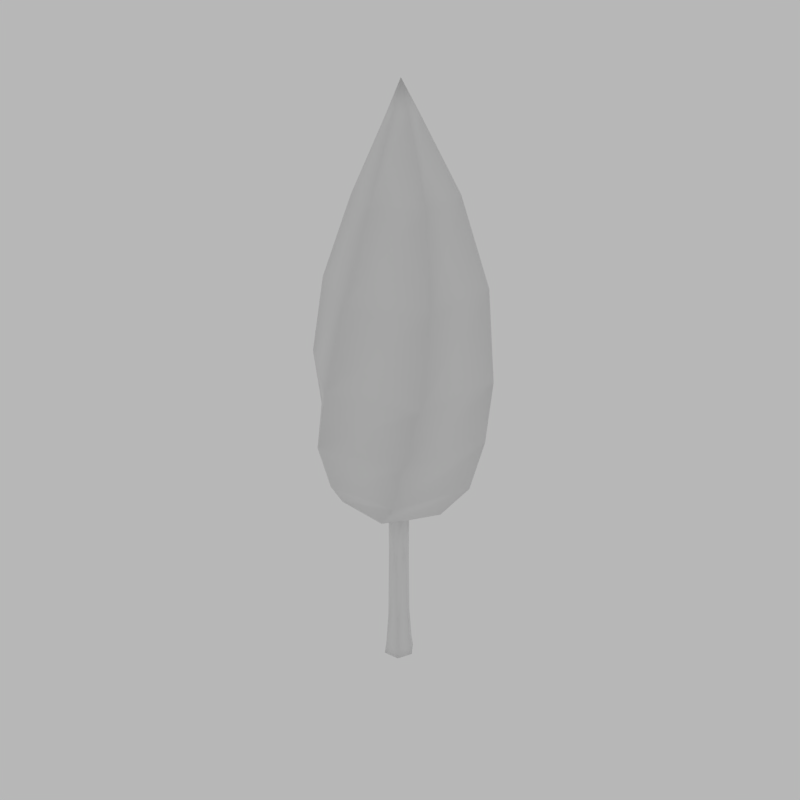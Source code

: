 # Source: treepointy.blend  (saved by Blender 2.79.0; exported with 4.5.12 LTS)
import bpy
from mathutils import Matrix  # noqa: F401  (used for matrix-valued properties, if any)

bpy.ops.wm.read_factory_settings(use_empty=True)
scene = bpy.context.scene
scene.name = 'Scene'

# ---- collections
col_collection_1 = bpy.data.collections.new('Collection 1'); scene.collection.children.link(col_collection_1)

# ---- world
world_world = bpy.data.worlds.new('World'); scene.world = world_world
world_world.use_nodes = True; world_world.node_tree.nodes.clear()
_N = world_world.node_tree.nodes; _L = world_world.node_tree.links
n0 = _N.new('ShaderNodeOutputWorld'); n0.name = 'World Output'; n0.location = (300, 300)
n1 = _N.new('ShaderNodeBackground'); n1.name = 'Background'; n1.location = (110, 300)
n1.inputs[0].default_value = (0.4755, 0.4755, 0.4755, 1.0)
_L.new(n1.outputs[0], n0.inputs[0])
n0.is_active_output = True
world_world.color = (1.0, 1.0, 1.0)
world_world.use_sun_shadow = False
world_world.sun_shadow_jitter_overblur = 0.0
world_world.cycles.sampling_method = 'MANUAL'
world_world.light_settings.distance = 5.0

# ---- meshes
me_cube_029 = bpy.data.meshes.new('Cube.029')
me_cube_029.from_pydata([(-0.08686, 0.1067, -0.00358), (-0.07929, 0.09593, 0.07737), (0.04003, 0.1182, -0.00358), (0.03452, 0.1063, 0.07737), (0.1135, 0.01413, -0.00358), (0.1004, 0.01293, 0.07737), (0.06007, -0.1015, -0.00358), (0.0525, -0.09082, 0.07737), (-0.06682, -0.1131, -0.00358), (-0.06131, -0.1012, 0.07737), (-0.1403, -0.009016, -0.00358), (-0.1272, -0.007824, 0.07737), (0.02752, 0.08555, 0.3145), (-0.06482, 0.07948, 0.3145), (0.07894, 0.008624, 0.3145), (0.03803, -0.07437, 0.3145), (-0.0543, -0.08044, 0.3145), (-0.1057, -0.003514, 0.3145), (0.03937, 0.06002, 0.8056), (-0.03678, 0.07698, 0.8056), (0.06275, -0.01441, 0.8056), (0.009991, -0.07187, 0.8056), (-0.06616, -0.05491, 0.8056), (-0.08954, 0.01952, 0.8056), (0.05598, 0.04261, 1.097), (-0.01339, 0.08266, 1.097), (0.05598, -0.0375, 1.097), (-0.01339, -0.07755, 1.097), (-0.08277, -0.0375, 1.097), (-0.08277, 0.04261, 1.097), (0.2606, 0.3543, 1.288), (-0.1772, 0.4103, 1.275), (0.4315, -0.05322, 1.288), (0.1645, -0.4047, 1.275), (-0.2733, -0.3487, 1.262), (-0.4442, 0.05876, 1.262), (0.2984, 0.5409, 1.499), (-0.2885, 0.5159, 1.472), (0.6147, 0.04467, 1.498), (0.3441, -0.4767, 1.472), (-0.2427, -0.5017, 1.445), (-0.559, -0.005463, 1.445), (0.2236, 0.6534, 1.814), (-0.4505, 0.523, 1.804), (0.674, 0.1348, 1.809), (0.4505, -0.5142, 1.794), (-0.2236, -0.6446, 1.784), (-0.674, -0.126, 1.789), (0.1249, 0.677, 2.189), (-0.5186, 0.4381, 2.204), (0.6538, 0.2388, 2.174), (0.5391, -0.4381, 2.176), (-0.1044, -0.677, 2.192), (-0.6332, -0.2388, 2.206), (0.07887, 0.5907, 2.744), (-0.4503, 0.3307, 2.739), (0.569, 0.2624, 2.745), (0.53, -0.3259, 2.74), (0.0008144, -0.586, 2.734), (-0.4893, -0.2577, 2.734), (0.04762, 0.3721, 3.275), (-0.274, 0.1858, 3.26), (0.3699, 0.1863, 3.285), (0.3706, -0.1858, 3.281), (0.04897, -0.372, 3.267), (-0.2734, -0.1862, 3.256), (0.02697, 0.1045, 3.722), (-0.06819, 0.04774, 3.716), (0.1236, 0.05029, 3.729), (0.1251, -0.06073, 3.729), (0.02992, -0.1175, 3.723), (-0.06671, -0.06327, 3.717), (0.01102, -0.005149, 3.915)], [], [(0, 1, 3, 2), (2, 3, 5, 4), (4, 5, 7, 6), (6, 7, 9, 8), (7, 5, 14, 15), (8, 9, 11, 10), (10, 11, 1, 0), (0, 2, 4, 6, 8, 10), (14, 12, 18, 20), (1, 11, 17, 13), (9, 7, 15, 16), (5, 3, 12, 14), (11, 9, 16, 17), (3, 1, 13, 12), (18, 19, 25, 24), (17, 16, 22, 23), (15, 14, 20, 21), (12, 13, 19, 18), (13, 17, 23, 19), (16, 15, 21, 22), (29, 28, 34, 35), (19, 23, 29, 25), (22, 21, 27, 28), (20, 18, 24, 26), (23, 22, 28, 29), (21, 20, 26, 27), (27, 26, 32, 33), (24, 25, 31, 30), (25, 29, 35, 31), (28, 27, 33, 34), (26, 24, 30, 32), (31, 35, 41, 37), (34, 33, 39, 40), (32, 30, 36, 38), (35, 34, 40, 41), (33, 32, 38, 39), (30, 31, 37, 36), (41, 40, 46, 47), (39, 38, 44, 45), (36, 37, 43, 42), (37, 41, 47, 43), (40, 39, 45, 46), (38, 36, 42, 44), (43, 47, 53, 49), (46, 45, 51, 52), (44, 42, 48, 50), (47, 46, 52, 53), (45, 44, 50, 51), (42, 43, 49, 48), (53, 52, 58, 59), (51, 50, 56, 57), (48, 49, 55, 54), (49, 53, 59, 55), (52, 51, 57, 58), (50, 48, 54, 56), (55, 59, 65, 61), (58, 57, 63, 64), (56, 54, 60, 62), (59, 58, 64, 65), (57, 56, 62, 63), (54, 55, 61, 60), (65, 64, 70, 71), (63, 62, 68, 69), (60, 61, 67, 66), (61, 65, 71, 67), (64, 63, 69, 70), (62, 60, 66, 68), (70, 69, 72), (68, 66, 72), (71, 70, 72), (69, 68, 72), (66, 67, 72), (67, 71, 72)])
me_cube_029.polygons.foreach_set('use_smooth', [True] * 73)
_uv = me_cube_029.uv_layers.new(name='UVMap')
_uv.uv.foreach_set('vector', [0.213, 0.7426, 0.2126, 0.7452, 0.209, 0.7451, 0.209, 0.7425, 0.2892, 0.8821, 0.2896, 0.8791, 0.292, 0.8795, 0.2919, 0.8825, 0.2919, 0.8825, 0.292, 0.8795, 0.2956, 0.8794, 0.2958, 0.8824, 0.2818, 0.8812, 0.2823, 0.8782, 0.2849, 0.8787, 0.2847, 0.8817, 0.2956, 0.8794, 0.292, 0.8795, 0.2924, 0.8706, 0.2952, 0.8706, 0.2847, 0.8817, 0.2849, 0.8787, 0.2884, 0.8786, 0.2886, 0.8816, 0.32, 0.7835, 0.3202, 0.7805, 0.3237, 0.7805, 0.324, 0.7835, 0.2274, 0.8435, 0.2274, 0.8475, 0.2242, 0.8496, 0.2211, 0.8477, 0.2211, 0.8437, 0.2242, 0.8416, 0.2924, 0.8706, 0.2903, 0.8704, 0.2911, 0.8523, 0.2933, 0.8525, 0.3237, 0.7805, 0.3202, 0.7805, 0.3205, 0.7717, 0.3234, 0.7716, 0.2849, 0.8787, 0.2823, 0.8782, 0.2832, 0.8695, 0.2854, 0.8699, 0.292, 0.8795, 0.2896, 0.8791, 0.2903, 0.8704, 0.2924, 0.8706, 0.2884, 0.8786, 0.2849, 0.8787, 0.2854, 0.8699, 0.2882, 0.8698, 0.209, 0.7451, 0.2126, 0.7452, 0.2115, 0.753, 0.2086, 0.7529, 0.2069, 0.7692, 0.2094, 0.7695, 0.2079, 0.7794, 0.2057, 0.7788, 0.2882, 0.8698, 0.2854, 0.8699, 0.2866, 0.8519, 0.2886, 0.8517, 0.2952, 0.8706, 0.2924, 0.8706, 0.2933, 0.8525, 0.2954, 0.8523, 0.2086, 0.7529, 0.2115, 0.753, 0.2094, 0.7695, 0.2069, 0.7692, 0.3234, 0.7716, 0.3205, 0.7717, 0.3214, 0.7534, 0.3236, 0.7534, 0.2854, 0.8699, 0.2832, 0.8695, 0.2844, 0.8516, 0.2866, 0.8519, 0.7568, 0.8648, 0.7575, 0.8619, 0.7685, 0.8492, 0.7721, 0.8654, 0.3236, 0.7534, 0.3214, 0.7534, 0.3222, 0.7426, 0.324, 0.7425, 0.2866, 0.8519, 0.2844, 0.8516, 0.2851, 0.8411, 0.2876, 0.8412, 0.2933, 0.8525, 0.2911, 0.8523, 0.2916, 0.8417, 0.2941, 0.8418, 0.3214, 0.7534, 0.3193, 0.7533, 0.3198, 0.7426, 0.3222, 0.7426, 0.2954, 0.8523, 0.2933, 0.8525, 0.2941, 0.8418, 0.2958, 0.8415, 0.755, 0.8598, 0.752, 0.8606, 0.7384, 0.8527, 0.7516, 0.8429, 0.6741, 0.7457, 0.677, 0.7466, 0.6831, 0.7602, 0.6653, 0.7587, 0.677, 0.7466, 0.6798, 0.7461, 0.6939, 0.7544, 0.6831, 0.7602, 0.7575, 0.8619, 0.755, 0.8598, 0.7516, 0.8429, 0.7685, 0.8492, 0.752, 0.8606, 0.7513, 0.8635, 0.742, 0.8688, 0.7384, 0.8527, 0.8182, 0.8236, 0.8018, 0.8264, 0.7973, 0.8184, 0.8203, 0.8142, 0.7685, 0.8492, 0.7516, 0.8429, 0.7463, 0.8347, 0.7696, 0.8398, 0.6582, 0.7515, 0.6653, 0.7587, 0.6631, 0.7709, 0.6501, 0.7619, 0.7317, 0.8265, 0.7159, 0.8252, 0.7125, 0.8166, 0.7351, 0.8192, 0.7519, 0.6994, 0.7682, 0.6991, 0.7736, 0.7083, 0.7505, 0.7077, 0.6653, 0.7587, 0.6831, 0.7602, 0.687, 0.7708, 0.6631, 0.7709, 0.7351, 0.8192, 0.7125, 0.8166, 0.7111, 0.8008, 0.7384, 0.8046, 0.7505, 0.7077, 0.7736, 0.7083, 0.7776, 0.7228, 0.7498, 0.7223, 0.6631, 0.7709, 0.687, 0.7708, 0.6925, 0.7857, 0.6651, 0.7867, 0.8203, 0.8142, 0.7973, 0.8184, 0.7897, 0.8029, 0.8173, 0.7991, 0.7696, 0.8398, 0.7463, 0.8347, 0.7444, 0.8259, 0.7721, 0.8277, 0.6501, 0.7619, 0.6631, 0.7709, 0.6651, 0.7867, 0.6466, 0.7767, 0.8173, 0.7991, 0.7897, 0.8029, 0.7835, 0.7834, 0.8113, 0.7807, 0.7111, 0.8008, 0.6939, 0.7935, 0.6964, 0.7748, 0.71, 0.7808, 0.6466, 0.7767, 0.6651, 0.7867, 0.6679, 0.8036, 0.6463, 0.7945, 0.7384, 0.8046, 0.7111, 0.8008, 0.71, 0.7808, 0.7377, 0.785, 0.7498, 0.7223, 0.7776, 0.7228, 0.7815, 0.7404, 0.7535, 0.7401, 0.6651, 0.7867, 0.6925, 0.7857, 0.6939, 0.8019, 0.6679, 0.8036, 0.7377, 0.785, 0.71, 0.7808, 0.7137, 0.7545, 0.7372, 0.7591, 0.7535, 0.7401, 0.7815, 0.7404, 0.7815, 0.7679, 0.7577, 0.7671, 0.6679, 0.8036, 0.6939, 0.8019, 0.6893, 0.8233, 0.6679, 0.8265, 0.8113, 0.7807, 0.7835, 0.7834, 0.7815, 0.7579, 0.805, 0.7554, 0.7384, 0.7438, 0.7535, 0.7401, 0.7577, 0.7671, 0.7427, 0.7691, 0.6463, 0.7945, 0.6679, 0.8036, 0.6679, 0.8265, 0.6478, 0.8199, 0.805, 0.7554, 0.7815, 0.7579, 0.7837, 0.732, 0.7983, 0.7305, 0.7427, 0.7691, 0.7577, 0.7671, 0.7617, 0.7937, 0.7515, 0.7944, 0.6478, 0.8199, 0.6679, 0.8265, 0.6673, 0.8461, 0.6541, 0.8427, 0.7372, 0.7591, 0.7137, 0.7545, 0.7223, 0.7291, 0.7369, 0.7327, 0.7577, 0.7671, 0.7815, 0.7679, 0.7765, 0.7944, 0.7617, 0.7937, 0.8203, 0.7523, 0.805, 0.7554, 0.7983, 0.7305, 0.8087, 0.728, 0.7369, 0.7327, 0.7223, 0.7291, 0.7333, 0.7079, 0.7376, 0.7091, 0.7617, 0.7937, 0.7765, 0.7944, 0.7688, 0.8165, 0.7644, 0.8164, 0.8087, 0.728, 0.7983, 0.7305, 0.7925, 0.7086, 0.7957, 0.7078, 0.7983, 0.7305, 0.7837, 0.732, 0.7882, 0.709, 0.7925, 0.7086, 0.7515, 0.7944, 0.7617, 0.7937, 0.7644, 0.8164, 0.7613, 0.8165, 0.6541, 0.8427, 0.6673, 0.8461, 0.6666, 0.8612, 0.6626, 0.8603, 0.7613, 0.8165, 0.7644, 0.8164, 0.7655, 0.8259, 0.6626, 0.8603, 0.6666, 0.8612, 0.6666, 0.8678, 0.7376, 0.7091, 0.7333, 0.7079, 0.7384, 0.6991, 0.7644, 0.8164, 0.7688, 0.8165, 0.7655, 0.8259, 0.7957, 0.7078, 0.7925, 0.7086, 0.7902, 0.6991, 0.7925, 0.7086, 0.7882, 0.709, 0.7902, 0.6991])
_ca = me_cube_029.color_attributes.new('Col', 'BYTE_COLOR', 'CORNER')
_ca.data.foreach_set('color', [1.0, 1.0, 1.0, 1.0, 1.0, 1.0, 1.0, 1.0, 1.0, 1.0, 1.0, 1.0, 1.0, 1.0, 1.0, 1.0, 1.0, 1.0, 1.0, 1.0, 1.0, 1.0, 1.0, 1.0, 1.0, 1.0, 1.0, 1.0, 1.0, 1.0, 1.0, 1.0, 1.0, 1.0, 1.0, 1.0, 1.0, 1.0, 1.0, 1.0, 1.0, 1.0, 1.0, 1.0, 1.0, 1.0, 1.0, 1.0, 1.0, 1.0, 1.0, 1.0, 1.0, 1.0, 1.0, 1.0, 1.0, 1.0, 1.0, 1.0, 1.0, 1.0, 1.0, 1.0, 1.0, 1.0, 1.0, 1.0, 1.0, 1.0, 1.0, 1.0, 1.0, 1.0, 1.0, 1.0, 1.0, 1.0, 1.0, 1.0, 1.0, 1.0, 1.0, 1.0, 1.0, 1.0, 1.0, 1.0, 1.0, 1.0, 1.0, 1.0, 1.0, 1.0, 1.0, 1.0, 1.0, 1.0, 1.0, 1.0, 1.0, 1.0, 1.0, 1.0, 1.0, 1.0, 1.0, 1.0, 1.0, 1.0, 1.0, 1.0, 1.0, 1.0, 1.0, 1.0, 1.0, 1.0, 1.0, 1.0, 1.0, 1.0, 1.0, 1.0, 1.0, 1.0, 1.0, 1.0, 1.0, 1.0, 1.0, 1.0, 1.0, 1.0, 1.0, 1.0, 1.0, 1.0, 1.0, 1.0, 1.0, 1.0, 1.0, 1.0, 1.0, 1.0, 1.0, 1.0, 1.0, 1.0, 1.0, 1.0, 1.0, 1.0, 1.0, 1.0, 1.0, 1.0, 1.0, 1.0, 1.0, 1.0, 1.0, 1.0, 1.0, 1.0, 1.0, 1.0, 1.0, 1.0, 1.0, 1.0, 1.0, 1.0, 1.0, 1.0, 1.0, 1.0, 1.0, 1.0, 1.0, 1.0, 1.0, 1.0, 1.0, 1.0, 1.0, 1.0, 1.0, 1.0, 1.0, 1.0, 1.0, 1.0, 1.0, 1.0, 1.0, 1.0, 1.0, 1.0, 1.0, 1.0, 1.0, 1.0, 1.0, 1.0, 1.0, 1.0, 1.0, 1.0, 1.0, 1.0, 1.0, 1.0, 1.0, 1.0, 1.0, 1.0, 1.0, 1.0, 1.0, 1.0, 1.0, 1.0, 1.0, 1.0, 1.0, 1.0, 1.0, 1.0, 1.0, 1.0, 1.0, 1.0, 1.0, 1.0, 1.0, 1.0, 1.0, 1.0, 1.0, 1.0, 1.0, 1.0, 1.0, 1.0, 1.0, 1.0, 1.0, 1.0, 1.0, 1.0, 1.0, 1.0, 1.0, 1.0, 1.0, 1.0, 1.0, 1.0, 1.0, 1.0, 1.0, 1.0, 1.0, 1.0, 1.0, 1.0, 1.0, 1.0, 1.0, 1.0, 1.0, 1.0, 1.0, 1.0, 1.0, 1.0, 1.0, 1.0, 1.0, 1.0, 1.0, 1.0, 1.0, 1.0, 1.0, 1.0, 1.0, 1.0, 1.0, 1.0, 1.0, 1.0, 1.0, 1.0, 1.0, 1.0, 1.0, 1.0, 1.0, 1.0, 1.0, 1.0, 1.0, 1.0, 1.0, 1.0, 1.0, 1.0, 1.0, 1.0, 1.0, 1.0, 1.0, 1.0, 1.0, 1.0, 1.0, 1.0, 1.0, 1.0, 1.0, 1.0, 1.0, 1.0, 1.0, 1.0, 1.0, 1.0, 1.0, 1.0, 1.0, 1.0, 1.0, 1.0, 1.0, 1.0, 1.0, 1.0, 1.0, 1.0, 1.0, 1.0, 1.0, 1.0, 1.0, 1.0, 1.0, 1.0, 1.0, 1.0, 1.0, 1.0, 1.0, 1.0, 1.0, 1.0, 1.0, 1.0, 1.0, 1.0, 1.0, 1.0, 1.0, 1.0, 1.0, 1.0, 1.0, 1.0, 1.0, 1.0, 1.0, 1.0, 1.0, 1.0, 1.0, 1.0, 1.0, 1.0, 1.0, 1.0, 1.0, 1.0, 1.0, 1.0, 1.0, 1.0, 1.0, 1.0, 1.0, 1.0, 1.0, 1.0, 1.0, 1.0, 1.0, 1.0, 1.0, 1.0, 1.0, 1.0, 1.0, 1.0, 1.0, 1.0, 1.0, 1.0, 1.0, 1.0, 1.0, 1.0, 1.0, 1.0, 1.0, 1.0, 1.0, 1.0, 1.0, 1.0, 1.0, 1.0, 1.0, 1.0, 1.0, 1.0, 1.0, 1.0, 1.0, 1.0, 1.0, 1.0, 1.0, 1.0, 1.0, 1.0, 1.0, 1.0, 1.0, 1.0, 1.0, 1.0, 1.0, 1.0, 1.0, 1.0, 1.0, 1.0, 1.0, 1.0, 1.0, 1.0, 1.0, 1.0, 1.0, 1.0, 1.0, 1.0, 1.0, 1.0, 1.0, 1.0, 1.0, 1.0, 1.0, 1.0, 1.0, 1.0, 1.0, 1.0, 1.0, 1.0, 1.0, 1.0, 1.0, 1.0, 1.0, 1.0, 1.0, 1.0, 1.0, 1.0, 1.0, 1.0, 1.0, 1.0, 1.0, 1.0, 1.0, 1.0, 1.0, 1.0, 1.0, 1.0, 1.0, 1.0, 1.0, 1.0, 1.0, 1.0, 1.0, 1.0, 1.0, 1.0, 1.0, 1.0, 1.0, 1.0, 1.0, 1.0, 1.0, 1.0, 1.0, 1.0, 1.0, 1.0, 1.0, 1.0, 1.0, 1.0, 1.0, 1.0, 1.0, 1.0, 1.0, 1.0, 1.0, 1.0, 1.0, 1.0, 1.0, 1.0, 1.0, 1.0, 1.0, 1.0, 1.0, 1.0, 1.0, 1.0, 1.0, 1.0, 1.0, 1.0, 1.0, 1.0, 1.0, 1.0, 1.0, 1.0, 1.0, 1.0, 1.0, 1.0, 1.0, 1.0, 1.0, 1.0, 1.0, 1.0, 1.0, 1.0, 1.0, 1.0, 1.0, 1.0, 1.0, 1.0, 1.0, 1.0, 1.0, 1.0, 1.0, 1.0, 1.0, 1.0, 1.0, 1.0, 1.0, 1.0, 1.0, 1.0, 1.0, 1.0, 1.0, 1.0, 1.0, 1.0, 1.0, 1.0, 1.0, 1.0, 1.0, 1.0, 1.0, 1.0, 1.0, 1.0, 1.0, 1.0, 1.0, 1.0, 1.0, 1.0, 1.0, 1.0, 1.0, 1.0, 1.0, 1.0, 1.0, 1.0, 1.0, 1.0, 1.0, 1.0, 1.0, 1.0, 1.0, 1.0, 1.0, 1.0, 1.0, 1.0, 1.0, 1.0, 1.0, 1.0, 1.0, 1.0, 1.0, 1.0, 1.0, 1.0, 1.0, 1.0, 1.0, 1.0, 1.0, 1.0, 1.0, 1.0, 1.0, 1.0, 1.0, 1.0, 1.0, 1.0, 1.0, 1.0, 1.0, 1.0, 1.0, 1.0, 1.0, 1.0, 1.0, 1.0, 1.0, 1.0, 1.0, 1.0, 1.0, 1.0, 1.0, 1.0, 1.0, 1.0, 1.0, 1.0, 1.0, 1.0, 1.0, 1.0, 1.0, 1.0, 1.0, 1.0, 1.0, 1.0, 1.0, 1.0, 1.0, 1.0, 1.0, 1.0, 1.0, 1.0, 1.0, 1.0, 1.0, 1.0, 1.0, 1.0, 1.0, 1.0, 1.0, 1.0, 1.0, 1.0, 1.0, 1.0, 1.0, 1.0, 1.0, 1.0, 1.0, 1.0, 1.0, 1.0, 1.0, 1.0, 1.0, 1.0, 1.0, 1.0, 1.0, 1.0, 1.0, 1.0, 1.0, 1.0, 1.0, 1.0, 1.0, 1.0, 1.0, 1.0, 1.0, 1.0, 1.0, 1.0, 1.0, 1.0, 1.0, 1.0, 1.0, 1.0, 1.0, 1.0, 1.0, 1.0, 1.0, 1.0, 1.0, 1.0, 1.0, 1.0, 1.0, 1.0, 1.0, 1.0, 1.0, 1.0, 1.0, 1.0, 1.0, 1.0, 1.0, 1.0, 1.0, 1.0, 1.0, 1.0, 1.0, 1.0, 1.0, 1.0, 1.0, 1.0, 1.0, 1.0, 1.0, 1.0, 1.0, 1.0, 1.0, 1.0, 1.0, 1.0, 1.0, 1.0, 1.0, 1.0, 1.0, 1.0, 1.0, 1.0, 1.0, 1.0, 1.0, 1.0, 1.0, 1.0, 1.0, 1.0, 1.0, 1.0, 1.0, 1.0, 1.0, 1.0, 1.0, 1.0, 1.0, 1.0, 1.0, 1.0, 1.0, 1.0, 1.0, 1.0, 1.0, 1.0, 1.0, 1.0, 1.0, 1.0, 1.0, 1.0, 1.0, 1.0, 1.0, 1.0, 1.0, 1.0, 1.0, 1.0, 1.0, 1.0, 1.0, 1.0, 1.0, 1.0, 1.0, 1.0, 1.0, 1.0, 1.0, 1.0, 1.0, 1.0, 1.0, 1.0, 1.0, 1.0, 1.0, 1.0, 1.0, 1.0, 1.0, 1.0, 1.0, 1.0, 1.0, 1.0, 1.0, 1.0, 1.0, 1.0, 1.0, 1.0, 1.0, 1.0, 1.0, 1.0, 1.0, 1.0, 1.0, 1.0, 1.0, 1.0, 1.0, 1.0, 1.0, 1.0, 1.0, 1.0, 1.0, 1.0, 1.0, 1.0, 1.0, 1.0, 1.0, 1.0, 1.0, 1.0, 1.0, 1.0, 1.0, 1.0, 1.0, 1.0, 1.0, 1.0, 1.0, 1.0, 1.0, 1.0, 1.0, 1.0, 1.0, 1.0, 1.0, 1.0, 1.0, 1.0, 1.0, 1.0, 1.0, 1.0, 1.0, 1.0, 1.0, 1.0, 1.0, 1.0, 1.0, 1.0, 1.0, 1.0, 1.0, 1.0, 1.0, 1.0, 1.0, 1.0, 1.0, 1.0, 1.0, 1.0, 1.0, 1.0, 1.0, 1.0, 1.0, 1.0, 1.0, 1.0, 1.0, 1.0, 1.0, 1.0, 1.0, 1.0, 1.0, 1.0, 1.0, 1.0, 1.0, 1.0, 1.0, 1.0, 1.0, 1.0, 1.0, 1.0, 1.0, 1.0, 1.0, 1.0, 1.0, 1.0, 1.0, 1.0, 1.0, 1.0, 1.0, 1.0, 1.0, 1.0, 1.0, 1.0, 1.0, 1.0, 1.0, 1.0, 1.0, 1.0, 1.0, 1.0, 1.0, 1.0, 1.0, 1.0, 1.0, 1.0, 1.0, 1.0, 1.0, 1.0, 1.0, 1.0, 1.0, 1.0, 1.0, 1.0, 1.0, 1.0, 1.0, 1.0, 1.0, 1.0, 1.0, 1.0, 1.0, 1.0, 1.0, 1.0, 1.0, 1.0, 1.0, 1.0, 1.0, 1.0, 1.0, 1.0, 1.0, 1.0, 1.0, 1.0, 1.0, 1.0, 1.0, 1.0, 1.0, 1.0, 1.0, 1.0, 1.0, 1.0, 1.0, 1.0, 1.0, 1.0, 1.0, 1.0, 1.0, 1.0, 1.0, 1.0, 1.0, 1.0, 1.0, 1.0, 1.0, 1.0, 1.0, 1.0, 1.0, 1.0, 1.0, 1.0, 1.0, 1.0, 1.0, 1.0, 1.0, 1.0, 1.0, 1.0, 1.0, 1.0, 1.0, 1.0, 1.0, 1.0, 1.0, 1.0, 1.0, 1.0, 1.0, 1.0, 1.0, 1.0, 1.0, 1.0, 1.0, 1.0, 1.0, 1.0, 1.0, 1.0, 1.0, 1.0, 1.0, 1.0, 1.0, 1.0, 1.0, 1.0, 1.0, 1.0, 1.0, 1.0, 1.0, 1.0, 1.0, 1.0, 1.0, 1.0, 1.0, 1.0, 1.0, 1.0, 1.0, 1.0, 1.0, 1.0, 1.0, 1.0, 1.0, 1.0, 1.0, 1.0, 1.0, 1.0, 1.0, 1.0, 1.0, 1.0, 1.0, 1.0, 1.0, 1.0, 1.0, 1.0, 1.0, 1.0, 1.0, 1.0, 1.0, 1.0, 1.0, 1.0, 1.0, 1.0, 1.0, 1.0, 1.0, 1.0, 1.0, 1.0, 1.0, 1.0, 1.0, 1.0, 1.0, 1.0, 1.0, 1.0])
me_cube_029.use_remesh_preserve_volume = False
me_cube_029.use_remesh_preserve_attributes = False
me_cube_029.use_mirror_vertex_groups = False
me_cube_029.update()

# ---- objects
ob_arvorepontuda = bpy.data.objects.new('ArvorePontuda', me_cube_029)

# ---- transforms, parenting, visibility, modifiers, constraints
ob_arvorepontuda.location = (0.0, 0.0, -3.725e-09)
ob_arvorepontuda.scale = (0.5, 0.5, 0.588)
ob_arvorepontuda.lineart.crease_threshold = 0.0

# ---- collection membership
col_collection_1.objects.link(ob_arvorepontuda)

# ---- scene / render settings (as saved in the file)
scene.frame_start = 1; scene.frame_end = 250; scene.frame_set(0)
scene.render.engine = 'CYCLES'
scene.render.resolution_x = 4028
scene.render.resolution_y = 4028
scene.render.resolution_percentage = 50
scene.render.dither_intensity = 0.0
scene.render.film_transparent = True
scene.render.use_motion_blur = True
scene.render.use_border = True
scene.cycles.samples = 128
scene.cycles.sampling_pattern = 'TABULATED_SOBOL'
scene.cycles.light_sampling_threshold = 0.0
scene.cycles.use_adaptive_sampling = False
scene.cycles.use_light_tree = False
scene.cycles.blur_glossy = 0.0
scene.cycles.sample_clamp_indirect = 0.0
scene.cycles.bake_type = 'NORMAL'
scene.view_settings.view_transform = 'Standard'
bpy.context.view_layer.update()

# ---- added for rendering (the .blend has no active camera): camera
cam_auto = bpy.data.cameras.new('AutoCamera')
cam_auto.lens = 50.0
cam_auto.sensor_width = 36.0
cam_auto.clip_end = 1000.0
ob_auto_camera = bpy.data.objects.new('AutoCamera', cam_auto)
scene.collection.objects.link(ob_auto_camera)
ob_auto_camera.location = (2.30788, -2.76946, 2.99631)
ob_auto_camera.rotation_euler = (1.09748, -7.21219e-08, 0.694738)
scene.camera = ob_auto_camera
bpy.context.view_layer.update()
